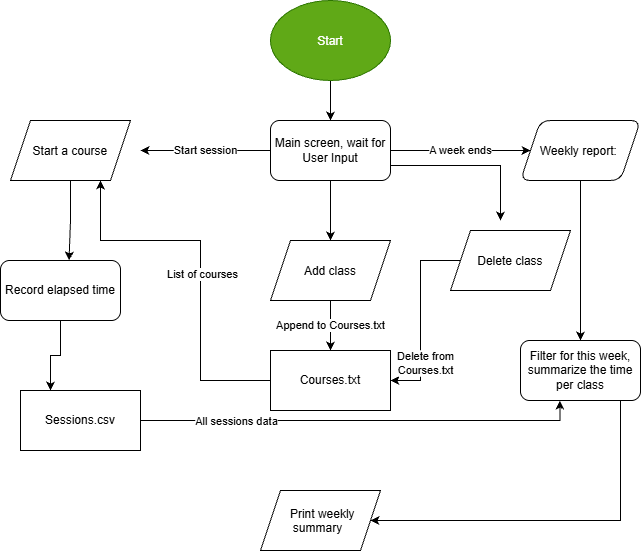

The diagram above was exported from draw.io. Its source (the exported page's mxGraphModel, read from the mxfile embedded in the PNG):
<mxGraphModel dx="1985" dy="1274" grid="1" gridSize="10" guides="1" tooltips="1" connect="1" arrows="1" fold="1" page="1" pageScale="1" pageWidth="850" pageHeight="1100" math="0" shadow="0">
  <root>
    <mxCell id="0" />
    <mxCell id="1" parent="0" />
    <mxCell id="kUtZ_Ez5Q-JErGw_ymEr-5" edge="1" parent="1" source="kUtZ_Ez5Q-JErGw_ymEr-1" style="edgeStyle=orthogonalEdgeStyle;rounded=0;orthogonalLoop=1;jettySize=auto;html=1;defaultLabelBackgroundColor=page;" target="kUtZ_Ez5Q-JErGw_ymEr-2" value="">
      <mxGeometry relative="1" as="geometry" />
    </mxCell>
    <mxCell id="kUtZ_Ez5Q-JErGw_ymEr-1" parent="1" style="ellipse;whiteSpace=wrap;html=1;shapeInside=1;fillColor=#60a917;fontColor=#ffffff;strokeColor=#2D7600;" value="Start" vertex="1">
      <mxGeometry height="80" width="120" x="340" y="220" as="geometry" />
    </mxCell>
    <mxCell id="kUtZ_Ez5Q-JErGw_ymEr-4" edge="1" parent="1" source="kUtZ_Ez5Q-JErGw_ymEr-2" style="edgeStyle=orthogonalEdgeStyle;rounded=0;orthogonalLoop=1;jettySize=auto;html=1;entryX=1;entryY=0.5;entryDx=0;entryDy=0;defaultLabelBackgroundColor=page;" value="Start session">
      <mxGeometry relative="1" as="geometry">
        <mxPoint x="210" y="370" as="targetPoint" />
      </mxGeometry>
    </mxCell>
    <mxCell id="kUtZ_Ez5Q-JErGw_ymEr-10" edge="1" parent="1" source="kUtZ_Ez5Q-JErGw_ymEr-2" style="edgeStyle=orthogonalEdgeStyle;rounded=0;orthogonalLoop=1;jettySize=auto;html=1;defaultLabelBackgroundColor=page;" target="kUtZ_Ez5Q-JErGw_ymEr-9" value="A week ends">
      <mxGeometry relative="1" as="geometry" />
    </mxCell>
    <mxCell id="kUtZ_Ez5Q-JErGw_ymEr-20" edge="1" parent="1" source="kUtZ_Ez5Q-JErGw_ymEr-2" style="edgeStyle=orthogonalEdgeStyle;rounded=0;orthogonalLoop=1;jettySize=auto;html=1;defaultLabelBackgroundColor=page;" target="kUtZ_Ez5Q-JErGw_ymEr-19" value="">
      <mxGeometry relative="1" as="geometry" />
    </mxCell>
    <mxCell id="kUtZ_Ez5Q-JErGw_ymEr-34" edge="1" parent="1" source="kUtZ_Ez5Q-JErGw_ymEr-2" style="edgeStyle=orthogonalEdgeStyle;rounded=0;orthogonalLoop=1;jettySize=auto;html=1;exitX=1;exitY=0.75;exitDx=0;exitDy=0;defaultLabelBackgroundColor=page;">
      <mxGeometry relative="1" x="-0.1758" as="geometry">
        <mxPoint x="570" y="440" as="targetPoint" />
      </mxGeometry>
    </mxCell>
    <mxCell id="kUtZ_Ez5Q-JErGw_ymEr-2" parent="1" style="rounded=1;whiteSpace=wrap;html=1;roundedPerimeter=1;" value="Main screen, wait for User Input" vertex="1">
      <mxGeometry height="60" width="120" x="340" y="340" as="geometry" />
    </mxCell>
    <mxCell id="kUtZ_Ez5Q-JErGw_ymEr-7" edge="1" parent="1" source="kUtZ_Ez5Q-JErGw_ymEr-6" style="edgeStyle=orthogonalEdgeStyle;rounded=0;orthogonalLoop=1;jettySize=auto;html=1;defaultLabelBackgroundColor=page;entryX=0.578;entryY=-0.049;entryDx=0;entryDy=0;" target="kUtZ_Ez5Q-JErGw_ymEr-27">
      <mxGeometry relative="1" x="-0.5092" as="geometry">
        <mxPoint x="140" y="440" as="targetPoint" />
      </mxGeometry>
    </mxCell>
    <mxCell id="kUtZ_Ez5Q-JErGw_ymEr-6" parent="1" style="shape=parallelogram;perimeter=parallelogramPerimeter;whiteSpace=wrap;html=1;shapeInside=1;fixedSize=1;" value="Start a course" vertex="1">
      <mxGeometry height="60" width="120" x="80" y="340" as="geometry" />
    </mxCell>
    <mxCell id="kUtZ_Ez5Q-JErGw_ymEr-9" parent="1" style="shape=parallelogram;perimeter=parallelogramPerimeter;whiteSpace=wrap;html=1;shapeInside=1;fixedSize=1;rounded=1;roundedPerimeter=1;" value="Weekly report:&amp;nbsp;" vertex="1">
      <mxGeometry height="60" width="120" x="590" y="340" as="geometry" />
    </mxCell>
    <mxCell id="kUtZ_Ez5Q-JErGw_ymEr-12" parent="1" style="shape=parallelogram;perimeter=parallelogramPerimeter;whiteSpace=wrap;html=1;shapeInside=1;fixedSize=1;" value="Print weekly summary" vertex="1">
      <mxGeometry height="60" width="120" x="330.0000000000002" y="710" as="geometry" />
    </mxCell>
    <mxCell id="kUtZ_Ez5Q-JErGw_ymEr-16" edge="1" parent="1" source="kUtZ_Ez5Q-JErGw_ymEr-9" style="edgeStyle=orthogonalEdgeStyle;rounded=0;orthogonalLoop=1;jettySize=auto;html=1;defaultLabelBackgroundColor=page;" target="kUtZ_Ez5Q-JErGw_ymEr-15" value="">
      <mxGeometry relative="1" as="geometry">
        <Array as="points" />
        <mxPoint x="600" y="400" as="sourcePoint" />
        <mxPoint x="440" y="740" as="targetPoint" />
      </mxGeometry>
    </mxCell>
    <mxCell id="kUtZ_Ez5Q-JErGw_ymEr-37" edge="1" parent="1" source="kUtZ_Ez5Q-JErGw_ymEr-15" style="edgeStyle=orthogonalEdgeStyle;rounded=0;orthogonalLoop=1;jettySize=auto;html=1;entryX=1;entryY=0.5;entryDx=0;entryDy=0;defaultLabelBackgroundColor=page;" target="kUtZ_Ez5Q-JErGw_ymEr-12">
      <mxGeometry relative="1" as="geometry">
        <Array as="points">
          <mxPoint x="690" y="740" />
        </Array>
      </mxGeometry>
    </mxCell>
    <mxCell id="kUtZ_Ez5Q-JErGw_ymEr-15" parent="1" style="rounded=1;whiteSpace=wrap;html=1;roundedPerimeter=1;" value="Filter for this week, summarize the time per class" vertex="1">
      <mxGeometry height="60" width="120" x="590" y="560" as="geometry" />
    </mxCell>
    <mxCell id="kUtZ_Ez5Q-JErGw_ymEr-31" edge="1" parent="1" source="kUtZ_Ez5Q-JErGw_ymEr-18" style="edgeStyle=orthogonalEdgeStyle;rounded=0;orthogonalLoop=1;jettySize=auto;html=1;entryX=0.321;entryY=1.022;entryDx=0;entryDy=0;defaultLabelBackgroundColor=page;" target="kUtZ_Ez5Q-JErGw_ymEr-15">
      <mxGeometry relative="1" as="geometry" />
    </mxCell>
    <mxCell id="kUtZ_Ez5Q-JErGw_ymEr-32" connectable="0" parent="kUtZ_Ez5Q-JErGw_ymEr-31" style="edgeLabel;html=1;align=center;verticalAlign=middle;resizable=0;points=[];inheritText=1;defaultLabelBackgroundColor=page;" value="All sessions data" vertex="1">
      <mxGeometry relative="1" x="-0.5689" as="geometry">
        <mxPoint as="offset" />
      </mxGeometry>
    </mxCell>
    <mxCell id="kUtZ_Ez5Q-JErGw_ymEr-18" parent="1" style="rounded=0;whiteSpace=wrap;html=1;" value="Sessions.csv" vertex="1">
      <mxGeometry height="60" width="120" x="90" y="610" as="geometry" />
    </mxCell>
    <mxCell id="kUtZ_Ez5Q-JErGw_ymEr-22" edge="1" parent="1" source="kUtZ_Ez5Q-JErGw_ymEr-19" style="edgeStyle=orthogonalEdgeStyle;rounded=0;orthogonalLoop=1;jettySize=auto;html=1;defaultLabelBackgroundColor=page;" target="kUtZ_Ez5Q-JErGw_ymEr-21" value="Append to Courses.txt">
      <mxGeometry relative="1" as="geometry" />
    </mxCell>
    <mxCell id="kUtZ_Ez5Q-JErGw_ymEr-19" parent="1" style="shape=parallelogram;perimeter=parallelogramPerimeter;whiteSpace=wrap;html=1;shapeInside=1;fixedSize=1;" value="Add class" vertex="1">
      <mxGeometry height="60" width="120" x="340" y="460" as="geometry" />
    </mxCell>
    <mxCell id="kUtZ_Ez5Q-JErGw_ymEr-23" edge="1" parent="1" source="kUtZ_Ez5Q-JErGw_ymEr-21" style="edgeStyle=orthogonalEdgeStyle;rounded=0;orthogonalLoop=1;jettySize=auto;html=1;entryX=0.75;entryY=1;entryDx=0;entryDy=0;defaultLabelBackgroundColor=page;" target="kUtZ_Ez5Q-JErGw_ymEr-6">
      <mxGeometry relative="1" as="geometry">
        <Array as="points">
          <mxPoint x="270" y="600" />
          <mxPoint x="270" y="460" />
          <mxPoint x="170" y="460" />
        </Array>
      </mxGeometry>
    </mxCell>
    <mxCell id="kUtZ_Ez5Q-JErGw_ymEr-25" connectable="0" parent="kUtZ_Ez5Q-JErGw_ymEr-23" style="edgeLabel;html=1;align=center;verticalAlign=middle;resizable=0;points=[];inheritText=1;defaultLabelBackgroundColor=page;" value="&lt;span style=&quot;background-color: transparent; color: light-dark(#000000, var(--ge-light-color, #ffffff));&quot;&gt;List of courses&lt;/span&gt;" vertex="1">
      <mxGeometry relative="1" x="-0.0435" y="-1" as="geometry">
        <mxPoint as="offset" />
      </mxGeometry>
    </mxCell>
    <mxCell id="kUtZ_Ez5Q-JErGw_ymEr-21" parent="1" style="whiteSpace=wrap;html=1;" value="Courses.txt" vertex="1">
      <mxGeometry height="60" width="120" x="340" y="570" as="geometry" />
    </mxCell>
    <mxCell id="kUtZ_Ez5Q-JErGw_ymEr-29" edge="1" parent="1" source="kUtZ_Ez5Q-JErGw_ymEr-27" style="edgeStyle=orthogonalEdgeStyle;rounded=0;orthogonalLoop=1;jettySize=auto;html=1;entryX=0.25;entryY=0;entryDx=0;entryDy=0;defaultLabelBackgroundColor=page;" target="kUtZ_Ez5Q-JErGw_ymEr-18">
      <mxGeometry relative="1" as="geometry" />
    </mxCell>
    <mxCell id="kUtZ_Ez5Q-JErGw_ymEr-27" parent="1" style="rounded=1;whiteSpace=wrap;html=1;roundedPerimeter=1;" value="Record elapsed time" vertex="1">
      <mxGeometry height="60" width="120" x="70" y="480" as="geometry" />
    </mxCell>
    <mxCell id="kUtZ_Ez5Q-JErGw_ymEr-35" edge="1" parent="1" source="kUtZ_Ez5Q-JErGw_ymEr-33" style="edgeStyle=orthogonalEdgeStyle;rounded=0;orthogonalLoop=1;jettySize=auto;html=1;entryX=1;entryY=0.5;entryDx=0;entryDy=0;defaultLabelBackgroundColor=page;" target="kUtZ_Ez5Q-JErGw_ymEr-21">
      <mxGeometry relative="1" as="geometry" />
    </mxCell>
    <mxCell id="kUtZ_Ez5Q-JErGw_ymEr-36" connectable="0" parent="kUtZ_Ez5Q-JErGw_ymEr-35" style="edgeLabel;html=1;align=center;verticalAlign=middle;resizable=0;points=[];inheritText=1;defaultLabelBackgroundColor=page;" value="Delete from&lt;div&gt;Courses.txt&lt;/div&gt;" vertex="1">
      <mxGeometry relative="1" x="0.4929" y="4" as="geometry">
        <mxPoint as="offset" />
      </mxGeometry>
    </mxCell>
    <mxCell id="kUtZ_Ez5Q-JErGw_ymEr-33" parent="1" style="shape=parallelogram;perimeter=parallelogramPerimeter;whiteSpace=wrap;html=1;shapeInside=1;fixedSize=1;" value="Delete class" vertex="1">
      <mxGeometry height="60" width="120" x="520" y="450" as="geometry" />
    </mxCell>
  </root>
</mxGraphModel>